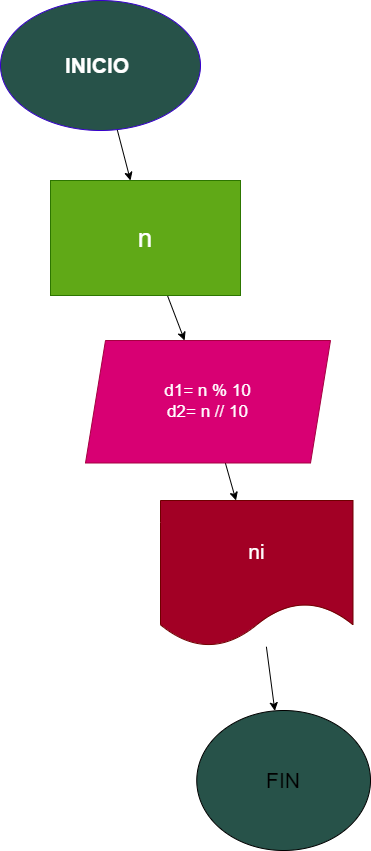

The diagram above was exported from draw.io. Its source (the exported page's mxGraphModel, read from the mxfile embedded in the PNG):
<mxGraphModel dx="1216" dy="792" grid="1" gridSize="10" guides="1" tooltips="1" connect="1" arrows="1" fold="1" page="1" pageScale="1" pageWidth="827" pageHeight="1169" math="0" shadow="0">
  <root>
    <mxCell id="0" />
    <mxCell id="1" parent="0" />
    <mxCell id="4" value="" style="edgeStyle=none;html=1;fontSize=21;" edge="1" parent="1" source="2" target="3">
      <mxGeometry relative="1" as="geometry" />
    </mxCell>
    <mxCell id="2" value="&lt;font style=&quot;font-size: 21px;&quot;&gt;&lt;b&gt;INICIO&amp;nbsp;&lt;/b&gt;&lt;/font&gt;" style="ellipse;whiteSpace=wrap;html=1;fillColor=#275249;fontColor=#ffffff;strokeColor=#3700CC;" vertex="1" parent="1">
      <mxGeometry x="150" y="10" width="200" height="130" as="geometry" />
    </mxCell>
    <mxCell id="6" value="" style="edgeStyle=none;html=1;fontSize=26;" edge="1" parent="1" source="3" target="5">
      <mxGeometry relative="1" as="geometry" />
    </mxCell>
    <mxCell id="3" value="&lt;font style=&quot;font-size: 26px;&quot;&gt;n&lt;/font&gt;" style="whiteSpace=wrap;html=1;fillColor=#60a917;strokeColor=#2D7600;fontColor=#ffffff;" vertex="1" parent="1">
      <mxGeometry x="200" y="190" width="190" height="115" as="geometry" />
    </mxCell>
    <mxCell id="8" value="" style="edgeStyle=none;html=1;fontSize=26;" edge="1" parent="1" source="5" target="7">
      <mxGeometry relative="1" as="geometry" />
    </mxCell>
    <mxCell id="5" value="&lt;font style=&quot;font-size: 17px;&quot;&gt;d1= n % 10&lt;br&gt;d2= n // 10&lt;/font&gt;" style="shape=parallelogram;perimeter=parallelogramPerimeter;whiteSpace=wrap;html=1;fixedSize=1;fillColor=#d80073;strokeColor=#A50040;fontColor=#ffffff;" vertex="1" parent="1">
      <mxGeometry x="235" y="350" width="245" height="122.5" as="geometry" />
    </mxCell>
    <mxCell id="14" value="" style="edgeStyle=none;html=1;fontSize=21;" edge="1" parent="1" source="7" target="13">
      <mxGeometry relative="1" as="geometry" />
    </mxCell>
    <mxCell id="7" value="&lt;font style=&quot;font-size: 21px;&quot;&gt;ni&lt;/font&gt;" style="shape=document;whiteSpace=wrap;html=1;boundedLbl=1;fillColor=#a20025;strokeColor=#6F0000;fontColor=#ffffff;" vertex="1" parent="1">
      <mxGeometry x="310" y="510" width="192.5" height="146.25" as="geometry" />
    </mxCell>
    <mxCell id="13" value="FIN" style="ellipse;whiteSpace=wrap;html=1;fontSize=21;fillColor=#275249;" vertex="1" parent="1">
      <mxGeometry x="346.25" y="720" width="173.75" height="140" as="geometry" />
    </mxCell>
  </root>
</mxGraphModel>